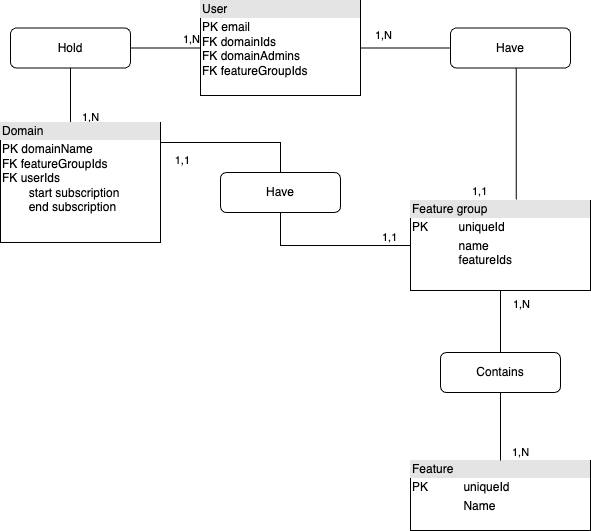

The diagram above was exported from draw.io. Its source (the exported page's mxGraphModel, read from the mxfile embedded in the PNG):
<mxGraphModel dx="1414" dy="862" grid="1" gridSize="10" guides="1" tooltips="1" connect="1" arrows="1" fold="1" page="1" pageScale="1" pageWidth="1169" pageHeight="827" math="0" shadow="0">
  <root>
    <mxCell id="0" />
    <mxCell id="1" parent="0" />
    <mxCell id="2irhiik3m_O2KmyESA1E-1" value="&lt;div style=&quot;box-sizing:border-box;width:100%;background:#e4e4e4;padding:2px;&quot;&gt;User&lt;/div&gt;&lt;table style=&quot;width:100%;font-size:1em;&quot; cellpadding=&quot;2&quot; cellspacing=&quot;0&quot;&gt;&lt;tbody&gt;&lt;tr&gt;&lt;td&gt;PK&amp;nbsp;email&lt;br&gt;FK domainIds&lt;br&gt;FK domainAdmins&lt;br&gt;FK featureGroupIds&lt;/td&gt;&lt;td&gt;&lt;/td&gt;&lt;/tr&gt;&lt;tr&gt;&lt;td&gt;&lt;br&gt;&lt;/td&gt;&lt;td&gt;&lt;br&gt;&lt;/td&gt;&lt;/tr&gt;&lt;/tbody&gt;&lt;/table&gt;" style="verticalAlign=top;align=left;overflow=fill;html=1;" parent="1" vertex="1">
      <mxGeometry x="500" y="148" width="160" height="95" as="geometry" />
    </mxCell>
    <mxCell id="2irhiik3m_O2KmyESA1E-3" value="&lt;div style=&quot;box-sizing:border-box;width:100%;background:#e4e4e4;padding:2px;&quot;&gt;Feature group&lt;/div&gt;&lt;table style=&quot;width:100%;font-size:1em;&quot; cellpadding=&quot;2&quot; cellspacing=&quot;0&quot;&gt;&lt;tbody&gt;&lt;tr&gt;&lt;td&gt;PK&lt;/td&gt;&lt;td&gt;uniqueId&lt;/td&gt;&lt;/tr&gt;&lt;tr&gt;&lt;td&gt;&lt;br&gt;&lt;/td&gt;&lt;td&gt;name&lt;br&gt;featureIds&lt;/td&gt;&lt;/tr&gt;&lt;tr&gt;&lt;td&gt;&lt;/td&gt;&lt;td&gt;&lt;br&gt;&lt;/td&gt;&lt;/tr&gt;&lt;/tbody&gt;&lt;/table&gt;" style="verticalAlign=top;align=left;overflow=fill;html=1;" parent="1" vertex="1">
      <mxGeometry x="710" y="348" width="180" height="90" as="geometry" />
    </mxCell>
    <mxCell id="2irhiik3m_O2KmyESA1E-4" value="&lt;div style=&quot;box-sizing:border-box;width:100%;background:#e4e4e4;padding:2px;&quot;&gt;Feature&lt;/div&gt;&lt;table style=&quot;width:100%;font-size:1em;&quot; cellpadding=&quot;2&quot; cellspacing=&quot;0&quot;&gt;&lt;tbody&gt;&lt;tr&gt;&lt;td&gt;PK&lt;/td&gt;&lt;td&gt;uniqueId&lt;/td&gt;&lt;/tr&gt;&lt;tr&gt;&lt;td&gt;&lt;br&gt;&lt;/td&gt;&lt;td&gt;Name&lt;/td&gt;&lt;/tr&gt;&lt;tr&gt;&lt;td&gt;&lt;/td&gt;&lt;td&gt;&lt;br&gt;&lt;/td&gt;&lt;/tr&gt;&lt;/tbody&gt;&lt;/table&gt;" style="verticalAlign=top;align=left;overflow=fill;html=1;" parent="1" vertex="1">
      <mxGeometry x="710" y="608" width="180" height="70" as="geometry" />
    </mxCell>
    <mxCell id="2irhiik3m_O2KmyESA1E-5" value="" style="endArrow=none;html=1;edgeStyle=orthogonalEdgeStyle;rounded=0;entryX=0.5;entryY=1;entryDx=0;entryDy=0;exitX=0.5;exitY=0;exitDx=0;exitDy=0;" parent="1" source="l36j0ULW3fhvcejYK1S5-3" target="2irhiik3m_O2KmyESA1E-3" edge="1">
      <mxGeometry relative="1" as="geometry">
        <mxPoint x="560" y="683" as="sourcePoint" />
        <mxPoint x="570" y="358" as="targetPoint" />
        <Array as="points">
          <mxPoint x="800" y="558" />
        </Array>
      </mxGeometry>
    </mxCell>
    <mxCell id="2irhiik3m_O2KmyESA1E-7" value="1,N" style="edgeLabel;resizable=0;html=1;align=right;verticalAlign=bottom;" parent="2irhiik3m_O2KmyESA1E-5" connectable="0" vertex="1">
      <mxGeometry x="1" relative="1" as="geometry">
        <mxPoint x="30" y="22" as="offset" />
      </mxGeometry>
    </mxCell>
    <mxCell id="2irhiik3m_O2KmyESA1E-8" value="" style="endArrow=none;html=1;edgeStyle=orthogonalEdgeStyle;rounded=0;entryX=1;entryY=0.25;entryDx=0;entryDy=0;exitX=0;exitY=0.5;exitDx=0;exitDy=0;" parent="1" source="2irhiik3m_O2KmyESA1E-3" target="nbUi1G6hjahPioye-D1Z-1" edge="1">
      <mxGeometry relative="1" as="geometry">
        <mxPoint x="739" y="518" as="sourcePoint" />
        <mxPoint x="460" y="290.5" as="targetPoint" />
        <Array as="points">
          <mxPoint x="580" y="393" />
          <mxPoint x="580" y="290" />
          <mxPoint x="460" y="290" />
        </Array>
      </mxGeometry>
    </mxCell>
    <mxCell id="2irhiik3m_O2KmyESA1E-9" value="1,1" style="edgeLabel;resizable=0;html=1;align=left;verticalAlign=bottom;" parent="2irhiik3m_O2KmyESA1E-8" connectable="0" vertex="1">
      <mxGeometry x="-1" relative="1" as="geometry">
        <mxPoint x="-30" as="offset" />
      </mxGeometry>
    </mxCell>
    <mxCell id="2irhiik3m_O2KmyESA1E-10" value="1,1" style="edgeLabel;resizable=0;html=1;align=right;verticalAlign=bottom;" parent="2irhiik3m_O2KmyESA1E-8" connectable="0" vertex="1">
      <mxGeometry x="1" relative="1" as="geometry">
        <mxPoint x="30" y="16" as="offset" />
      </mxGeometry>
    </mxCell>
    <mxCell id="2irhiik3m_O2KmyESA1E-11" value="" style="endArrow=none;html=1;edgeStyle=orthogonalEdgeStyle;rounded=0;entryX=1;entryY=0.5;entryDx=0;entryDy=0;exitX=0.588;exitY=-0.012;exitDx=0;exitDy=0;exitPerimeter=0;" parent="1" source="2irhiik3m_O2KmyESA1E-3" target="2irhiik3m_O2KmyESA1E-1" edge="1">
      <mxGeometry relative="1" as="geometry">
        <mxPoint x="840" y="308" as="sourcePoint" />
        <mxPoint x="470" y="300.5" as="targetPoint" />
        <Array as="points">
          <mxPoint x="816" y="196" />
        </Array>
      </mxGeometry>
    </mxCell>
    <mxCell id="2irhiik3m_O2KmyESA1E-12" value="1,1" style="edgeLabel;resizable=0;html=1;align=left;verticalAlign=bottom;" parent="2irhiik3m_O2KmyESA1E-11" connectable="0" vertex="1">
      <mxGeometry x="-1" relative="1" as="geometry">
        <mxPoint x="-46" as="offset" />
      </mxGeometry>
    </mxCell>
    <mxCell id="2irhiik3m_O2KmyESA1E-13" value="1,N" style="edgeLabel;resizable=0;html=1;align=right;verticalAlign=bottom;" parent="2irhiik3m_O2KmyESA1E-11" connectable="0" vertex="1">
      <mxGeometry x="1" relative="1" as="geometry">
        <mxPoint x="32" y="-5" as="offset" />
      </mxGeometry>
    </mxCell>
    <mxCell id="2irhiik3m_O2KmyESA1E-14" value="" style="endArrow=none;html=1;edgeStyle=orthogonalEdgeStyle;rounded=0;exitX=0.413;exitY=0.021;exitDx=0;exitDy=0;entryX=0;entryY=0.5;entryDx=0;entryDy=0;exitPerimeter=0;" parent="1" source="nbUi1G6hjahPioye-D1Z-1" edge="1">
      <mxGeometry relative="1" as="geometry">
        <mxPoint x="370" y="267.95" as="sourcePoint" />
        <mxPoint x="500" y="195.45" as="targetPoint" />
        <Array as="points">
          <mxPoint x="370" y="272" />
          <mxPoint x="370" y="196" />
        </Array>
      </mxGeometry>
    </mxCell>
    <mxCell id="2irhiik3m_O2KmyESA1E-15" value="1,N" style="edgeLabel;resizable=0;html=1;align=left;verticalAlign=bottom;" parent="2irhiik3m_O2KmyESA1E-14" connectable="0" vertex="1">
      <mxGeometry x="-1" relative="1" as="geometry">
        <mxPoint x="14" as="offset" />
      </mxGeometry>
    </mxCell>
    <mxCell id="2irhiik3m_O2KmyESA1E-16" value="1,N" style="edgeLabel;resizable=0;html=1;align=right;verticalAlign=bottom;" parent="2irhiik3m_O2KmyESA1E-14" connectable="0" vertex="1">
      <mxGeometry x="1" relative="1" as="geometry" />
    </mxCell>
    <mxCell id="nbUi1G6hjahPioye-D1Z-1" value="&lt;div style=&quot;box-sizing:border-box;width:100%;background:#e4e4e4;padding:2px;&quot;&gt;Domain&lt;/div&gt;&lt;table style=&quot;width:100%;font-size:1em;&quot; cellpadding=&quot;2&quot; cellspacing=&quot;0&quot;&gt;&lt;tbody&gt;&lt;tr&gt;&lt;td&gt;PK domainName&lt;br&gt;FK featureGroupIds&lt;br&gt;FK userIds&lt;br&gt;&lt;span style=&quot;white-space: pre;&quot;&gt; &lt;/span&gt;start subscription&lt;br&gt;&lt;span style=&quot;white-space: pre;&quot;&gt; &lt;/span&gt;end subscription&lt;br&gt;&lt;br&gt;&lt;/td&gt;&lt;td&gt;&lt;/td&gt;&lt;/tr&gt;&lt;tr&gt;&lt;td&gt;&lt;br&gt;&lt;/td&gt;&lt;td&gt;&lt;br&gt;&lt;/td&gt;&lt;/tr&gt;&lt;/tbody&gt;&lt;/table&gt;" style="verticalAlign=top;align=left;overflow=fill;html=1;" parent="1" vertex="1">
      <mxGeometry x="300" y="270" width="160" height="120" as="geometry" />
    </mxCell>
    <mxCell id="l36j0ULW3fhvcejYK1S5-4" value="Hold" style="rounded=1;whiteSpace=wrap;html=1;" vertex="1" parent="1">
      <mxGeometry x="310" y="175.5" width="120" height="40" as="geometry" />
    </mxCell>
    <mxCell id="l36j0ULW3fhvcejYK1S5-5" value="" style="endArrow=none;html=1;edgeStyle=orthogonalEdgeStyle;rounded=0;entryX=0.5;entryY=1;entryDx=0;entryDy=0;exitX=0.5;exitY=0;exitDx=0;exitDy=0;" edge="1" parent="1" source="2irhiik3m_O2KmyESA1E-4" target="l36j0ULW3fhvcejYK1S5-3">
      <mxGeometry relative="1" as="geometry">
        <mxPoint x="800" y="608" as="sourcePoint" />
        <mxPoint x="800" y="438" as="targetPoint" />
        <Array as="points">
          <mxPoint x="800" y="558" />
        </Array>
      </mxGeometry>
    </mxCell>
    <mxCell id="l36j0ULW3fhvcejYK1S5-6" value="1,N" style="edgeLabel;resizable=0;html=1;align=left;verticalAlign=bottom;" connectable="0" vertex="1" parent="l36j0ULW3fhvcejYK1S5-5">
      <mxGeometry x="-1" relative="1" as="geometry">
        <mxPoint x="10" as="offset" />
      </mxGeometry>
    </mxCell>
    <mxCell id="l36j0ULW3fhvcejYK1S5-3" value="Contains" style="rounded=1;whiteSpace=wrap;html=1;" vertex="1" parent="1">
      <mxGeometry x="740" y="500" width="120" height="40" as="geometry" />
    </mxCell>
    <mxCell id="YDV8CtfBGQP-8LRIar5h-1" value="Have" style="rounded=1;whiteSpace=wrap;html=1;" vertex="1" parent="1">
      <mxGeometry x="750" y="175.5" width="120" height="40" as="geometry" />
    </mxCell>
    <mxCell id="YDV8CtfBGQP-8LRIar5h-2" value="Have" style="rounded=1;whiteSpace=wrap;html=1;" vertex="1" parent="1">
      <mxGeometry x="520" y="320" width="120" height="40" as="geometry" />
    </mxCell>
  </root>
</mxGraphModel>